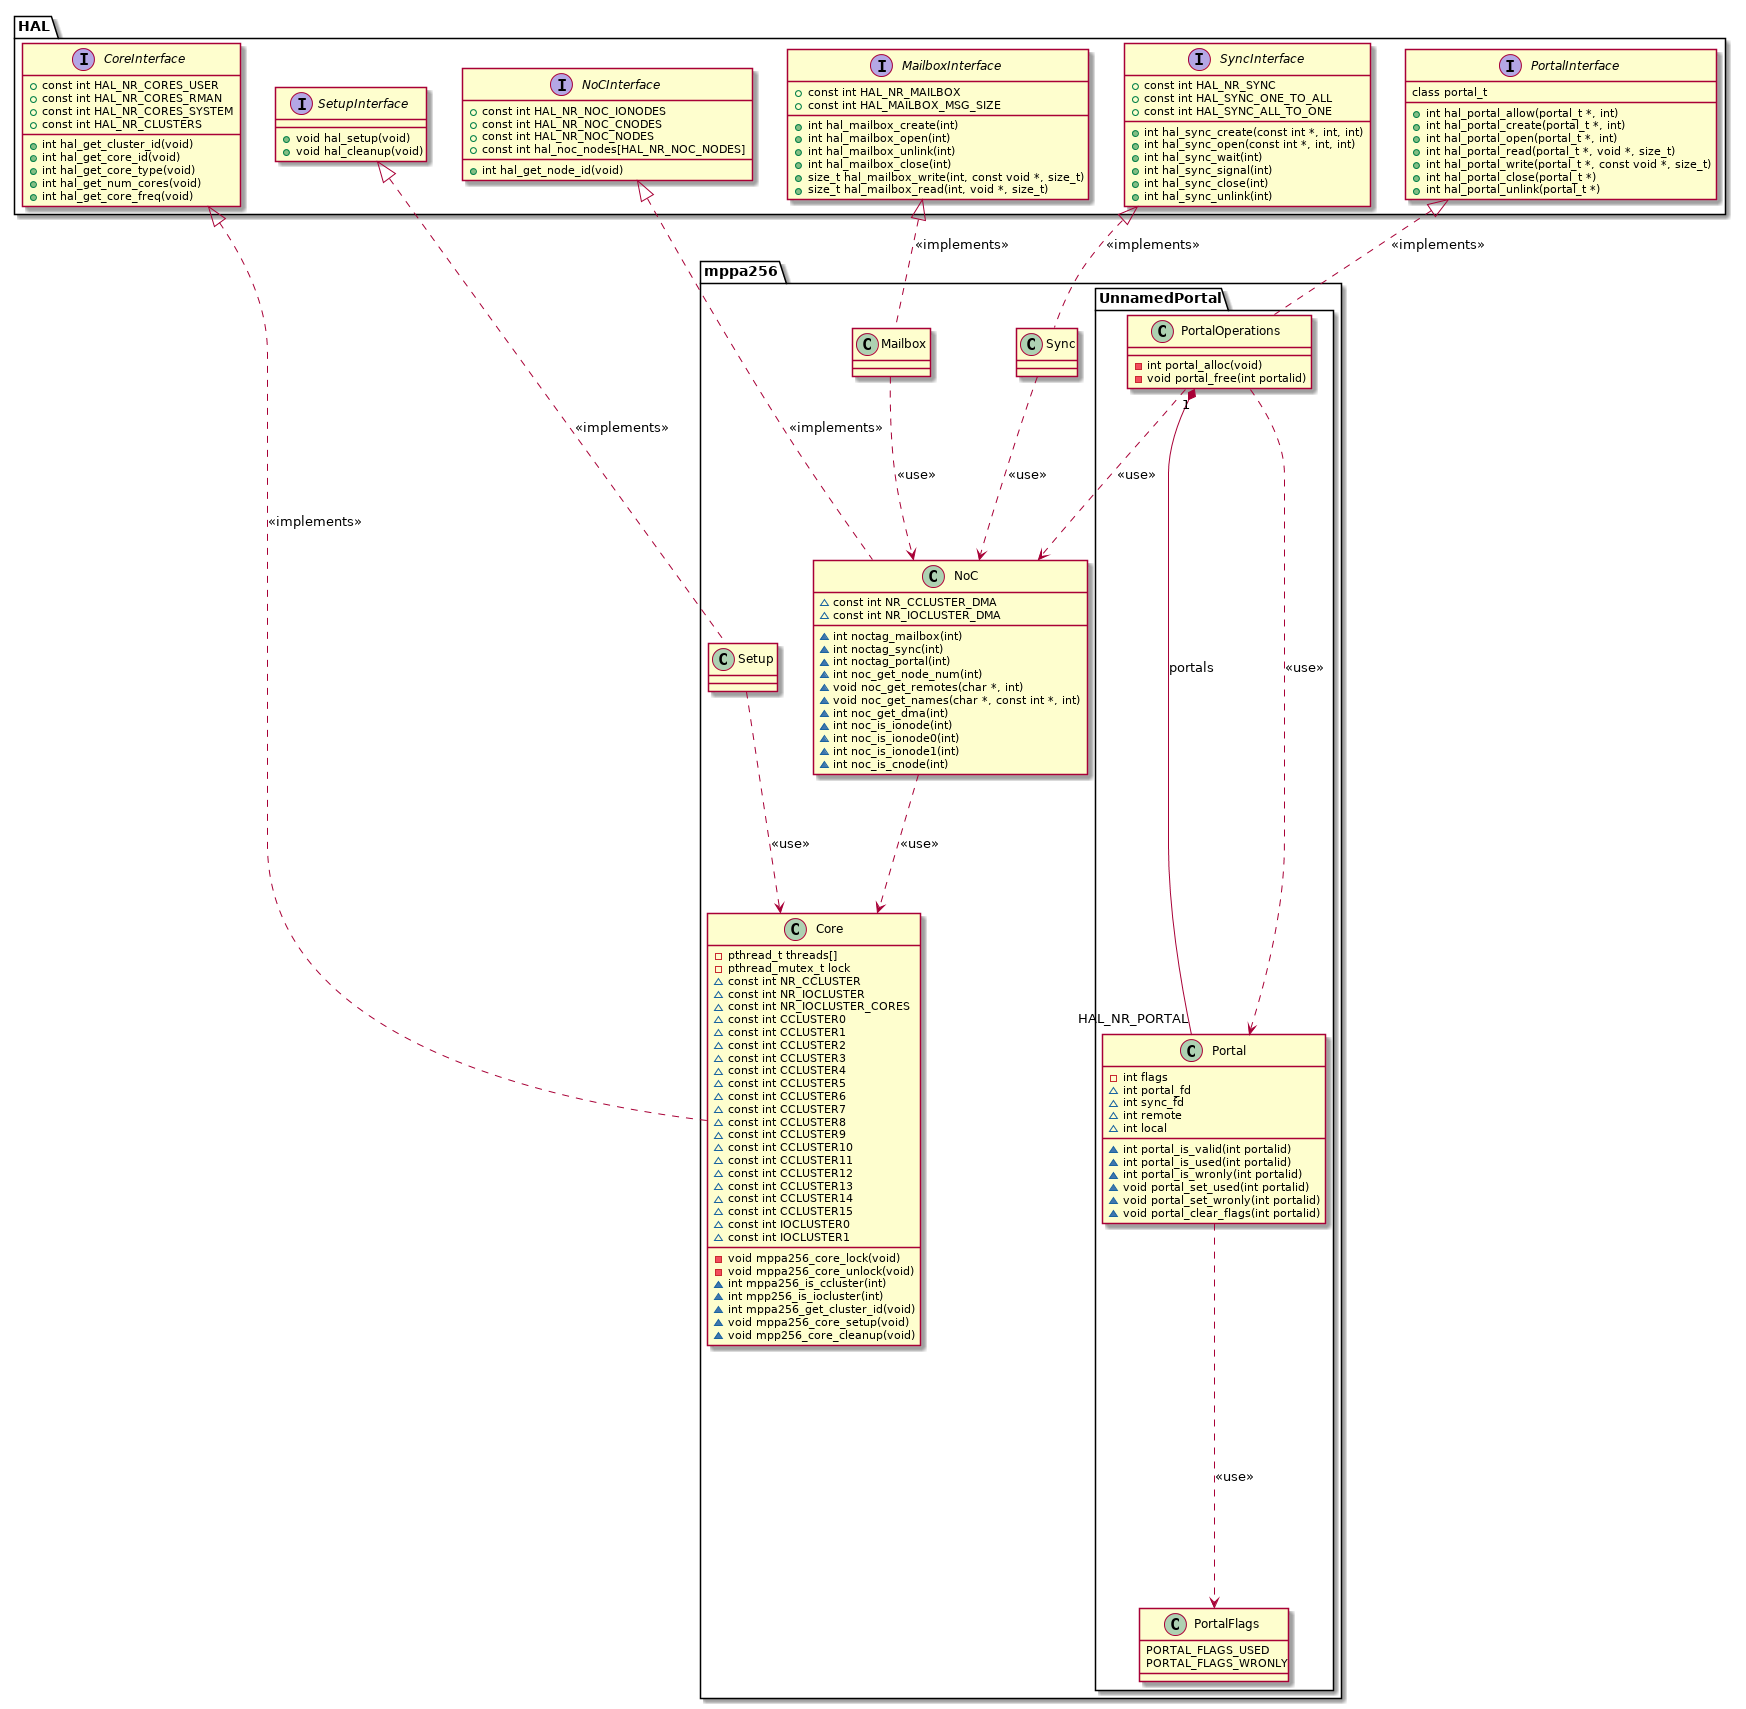

The diagram above was rendered by PlantUML. Its source (embedded in the PNG):
@startuml


namespace HAL {
	enum HAL.CoreTypes {
		+ const int HAL_CORE_USER
		+ const int HAL_CORE_RMAN
		+ const int HAL_CORE_SYSTEM
	}

	interface HAL.CoreInterface {
		+ const int HAL_NR_CORES_USER
		+ const int HAL_NR_CORES_RMAN
		+ const int HAL_NR_CORES_SYSTEM
		+ const int HAL_NR_CLUSTERS
		+ int hal_get_cluster_id(void)
		+ int hal_get_core_id(void)
		+ int hal_get_core_type(void)
		+ int hal_get_num_cores(void)
		+ int hal_get_core_freq(void)
	}

	interface HAL.MailboxInterface {
		+ const int HAL_NR_MAILBOX
		+ const int HAL_MAILBOX_MSG_SIZE
		+ int hal_mailbox_create(int)
		+ int hal_mailbox_open(int)
		+ int hal_mailbox_unlink(int)
		+ int hal_mailbox_close(int)
		+ size_t hal_mailbox_write(int, const void *, size_t)
		+ size_t hal_mailbox_read(int, void *, size_t)
	}

	interface HAL.SyncInterface {
		+ const int HAL_NR_SYNC
		+ const int HAL_SYNC_ONE_TO_ALL
		+ const int HAL_SYNC_ALL_TO_ONE
		+ int hal_sync_create(const int *, int, int)
		+ int hal_sync_open(const int *, int, int)
		+ int hal_sync_wait(int)
		+ int hal_sync_signal(int)
		+ int hal_sync_close(int)
		+ int hal_sync_unlink(int)
	}

	interface HAL.PortalInterface {
		class portal_t
		+ int hal_portal_allow(portal_t *, int)
		+ int hal_portal_create(portal_t *, int)
		+ int hal_portal_open(portal_t *, int)
		+ int hal_portal_read(portal_t *, void *, size_t)
		+ int hal_portal_write(portal_t *, const void *, size_t)
		+ int hal_portal_close(portal_t *)
		+ int hal_portal_unlink(portal_t *)
	}

	interface HAL.NoCInterface {
		+ const int HAL_NR_NOC_IONODES
		+ const int HAL_NR_NOC_CNODES
		+ const int HAL_NR_NOC_NODES
		+ const int hal_noc_nodes[HAL_NR_NOC_NODES]
		+ int hal_get_node_id(void)
	}

	interface HAL.SetupInterface {
		+ void hal_setup(void)
		+ void hal_cleanup(void)
	}

	HAL.CoreInterface ..> HAL.CoreTypes : <<use>>
}


remove HAL.CoreTypes

namespace mppa256 {
	class Core {
		- pthread_t threads[]
		- pthread_mutex_t lock
		~ const int NR_CCLUSTER
		~ const int NR_IOCLUSTER
		~ const int NR_IOCLUSTER_CORES
		~ const int CCLUSTER0
		~ const int CCLUSTER1
		~ const int CCLUSTER2
		~ const int CCLUSTER3
		~ const int CCLUSTER4
		~ const int CCLUSTER5
		~ const int CCLUSTER6
		~ const int CCLUSTER7
		~ const int CCLUSTER8
		~ const int CCLUSTER9
		~ const int CCLUSTER10
		~ const int CCLUSTER11
		~ const int CCLUSTER12
		~ const int CCLUSTER13
		~ const int CCLUSTER14
		~ const int CCLUSTER15
		~ const int IOCLUSTER0
		~ const int IOCLUSTER1
		- void mppa256_core_lock(void)
		- void mppa256_core_unlock(void)
		~ int mppa256_is_ccluster(int)
		~ int mpp256_is_iocluster(int)
		~ int mppa256_get_cluster_id(void)
		~ void mppa256_core_setup(void)
		~ void mpp256_core_cleanup(void)
	}

	class NoC {
		~ const int NR_CCLUSTER_DMA
		~ const int NR_IOCLUSTER_DMA
		~ int noctag_mailbox(int)
		~ int noctag_sync(int)
		~ int noctag_portal(int)
		~ int noc_get_node_num(int)
		~ void noc_get_remotes(char *, int)
		~ void noc_get_names(char *, const int *, int)
		~ int noc_get_dma(int)
		~ int noc_is_ionode(int)
		~ int noc_is_ionode0(int)
		~ int noc_is_ionode1(int)
		~ int noc_is_cnode(int)
	}

	namespace UnnamedPortal {
		class PortalFlags {
			PORTAL_FLAGS_USED
			PORTAL_FLAGS_WRONLY
		}

		class Portal {
			- int flags
			~ int portal_fd
			~ int sync_fd
			~ int remote
			~ int local
			~ int portal_is_valid(int portalid)
			~ int portal_is_used(int portalid)
			~ int portal_is_wronly(int portalid)
			~ void portal_set_used(int portalid)
			~ void portal_set_wronly(int portalid)
			~  void portal_clear_flags(int portalid)
		}

		class PortalOperations {
			- int portal_alloc(void)
			- void portal_free(int portalid)
		}

		Portal               ..> PortalFlags            : <<use>>
		PortalOperations     ..> Portal                 : <<use>>
		PortalOperations "1" *-- "HAL_NR_PORTAL" Portal : portals
	}

	mppa256.Sync                           ..> NoC  : <<use>>
	mppa256.Mailbox                        ..> NoC  : <<use>>
	mppa256.UnnamedPortal.PortalOperations ..> NoC  : <<use>>
	mppa256.NoC                            ..> Core : <<use>>
	mppa256.Setup                          ..> Core : <<use>>
}

HAL.SetupInterface    <|.. mppa256.Setup                          : <<implements>>
HAL.NoCInterface      <|.. mppa256.NoC                            : <<implements>>
HAL.CoreInterface     <|.. mppa256.Core                           : <<implements>>
HAL.MailboxInterface  <|.. mppa256.Mailbox                        : <<implements>>
HAL.SyncInterface     <|.. mppa256.Sync                           : <<implements>>
HAL.PortalInterface   <|.. mppa256.UnnamedPortal.PortalOperations : <<implements>>

@enduml